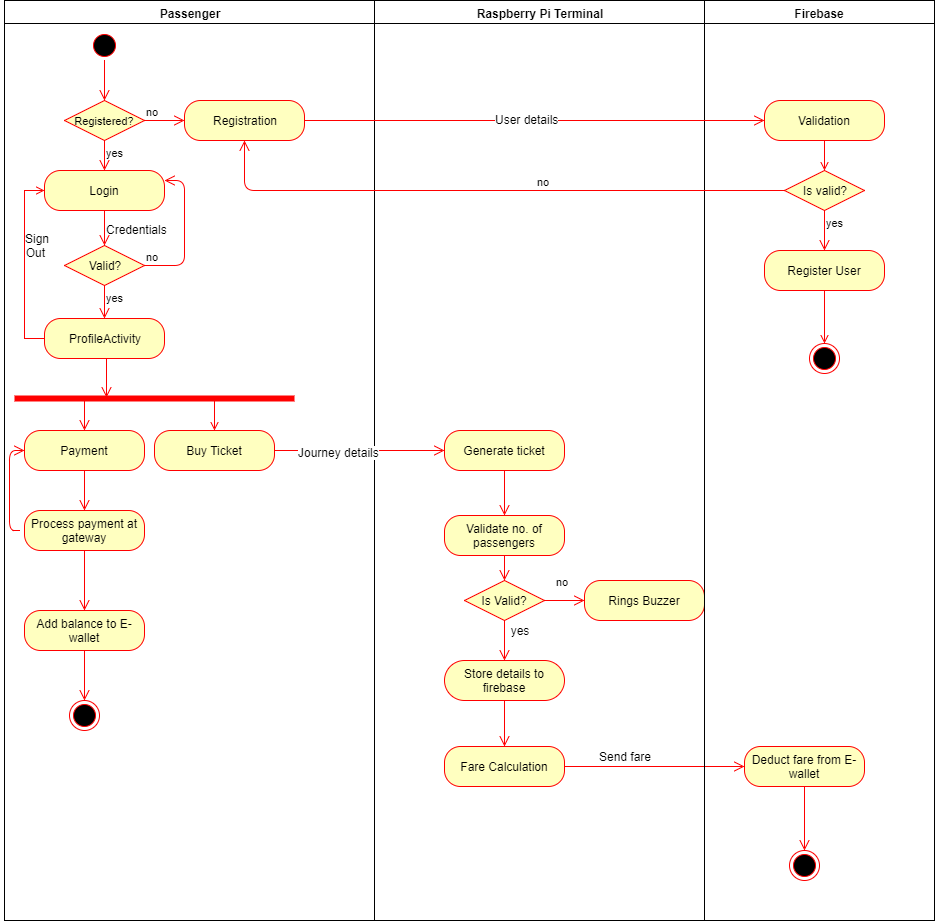

The diagram above was exported from draw.io. Its source (the exported page's mxGraphModel, read from the mxfile embedded in the PNG):
<mxGraphModel dx="2078" dy="383" grid="1" gridSize="10" guides="1" tooltips="1" connect="1" arrows="1" fold="1" page="1" pageScale="1" pageWidth="1169" pageHeight="826" background="#ffffff" math="0" shadow="0">
  <root>
    <mxCell id="0" />
    <mxCell id="1" parent="0" />
    <mxCell id="2" value="Passenger" style="swimlane;whiteSpace=wrap;startSize=23;" parent="1" vertex="1">
      <mxGeometry y="20" width="370" height="920" as="geometry" />
    </mxCell>
    <mxCell id="5" value="" style="ellipse;shape=startState;fillColor=#000000;strokeColor=#ff0000;" parent="2" vertex="1">
      <mxGeometry x="85" y="30" width="30" height="30" as="geometry" />
    </mxCell>
    <mxCell id="6" value="" style="edgeStyle=elbowEdgeStyle;elbow=horizontal;verticalAlign=bottom;endArrow=open;endSize=8;strokeColor=#FF0000;endFill=1;rounded=0;entryX=0.5;entryY=0;" parent="2" edge="1">
      <mxGeometry x="100" y="40" as="geometry">
        <mxPoint x="100" y="100" as="targetPoint" />
        <mxPoint x="100" y="60" as="sourcePoint" />
        <Array as="points">
          <mxPoint x="100" y="80" />
        </Array>
      </mxGeometry>
    </mxCell>
    <mxCell id="12" value="" style="edgeStyle=elbowEdgeStyle;elbow=horizontal;strokeColor=#FF0000;endArrow=open;endFill=1;rounded=0;exitX=0;exitY=0.5;entryX=0;entryY=0.5;" parent="2" source="84" edge="1" target="64">
      <mxGeometry width="100" height="100" relative="1" as="geometry">
        <mxPoint x="60" y="350" as="sourcePoint" />
        <mxPoint x="60" y="135" as="targetPoint" />
        <Array as="points">
          <mxPoint x="20" y="270" />
        </Array>
      </mxGeometry>
    </mxCell>
    <mxCell id="64" value="Login" style="rounded=1;whiteSpace=wrap;html=1;arcSize=40;fillColor=#ffffc0;strokeColor=#ff0000;" vertex="1" parent="2">
      <mxGeometry x="40" y="170" width="120" height="40" as="geometry" />
    </mxCell>
    <mxCell id="65" value="" style="edgeStyle=orthogonalEdgeStyle;html=1;verticalAlign=bottom;endArrow=open;endSize=8;strokeColor=#ff0000;entryX=0.5;entryY=0;" edge="1" source="64" parent="2" target="78">
      <mxGeometry relative="1" as="geometry">
        <mxPoint x="100" y="240" as="targetPoint" />
        <Array as="points" />
      </mxGeometry>
    </mxCell>
    <mxCell id="66" value="Credentials" style="text;html=1;resizable=0;points=[];autosize=1;align=left;verticalAlign=top;spacingTop=-4;" vertex="1" parent="2">
      <mxGeometry x="100" y="220" width="80" height="20" as="geometry" />
    </mxCell>
    <mxCell id="67" value="&lt;font style=&quot;font-size: 11px&quot;&gt;Registered?&lt;/font&gt;" style="rhombus;whiteSpace=wrap;html=1;fillColor=#ffffc0;strokeColor=#ff0000;" vertex="1" parent="2">
      <mxGeometry x="60" y="100" width="80" height="40" as="geometry" />
    </mxCell>
    <mxCell id="69" value="yes" style="edgeStyle=orthogonalEdgeStyle;html=1;align=left;verticalAlign=top;endArrow=open;endSize=8;strokeColor=#ff0000;entryX=0.5;entryY=0;" edge="1" source="67" parent="2" target="64">
      <mxGeometry x="-1" relative="1" as="geometry">
        <mxPoint x="70" y="200" as="targetPoint" />
        <Array as="points" />
      </mxGeometry>
    </mxCell>
    <mxCell id="70" value="Registration" style="rounded=1;whiteSpace=wrap;html=1;arcSize=40;fillColor=#ffffc0;strokeColor=#ff0000;" vertex="1" parent="2">
      <mxGeometry x="180" y="100" width="120" height="40" as="geometry" />
    </mxCell>
    <mxCell id="68" value="no" style="edgeStyle=orthogonalEdgeStyle;html=1;align=left;verticalAlign=bottom;endArrow=open;endSize=8;strokeColor=#ff0000;entryX=0;entryY=0.5;" edge="1" source="67" parent="2" target="70">
      <mxGeometry x="-1" relative="1" as="geometry">
        <mxPoint x="180" y="130" as="targetPoint" />
        <Array as="points" />
      </mxGeometry>
    </mxCell>
    <mxCell id="78" value="Valid?" style="rhombus;whiteSpace=wrap;html=1;fillColor=#ffffc0;strokeColor=#ff0000;" vertex="1" parent="2">
      <mxGeometry x="60" y="245" width="80" height="40" as="geometry" />
    </mxCell>
    <mxCell id="84" value="ProfileActivity" style="rounded=1;whiteSpace=wrap;html=1;arcSize=40;fillColor=#ffffc0;strokeColor=#ff0000;" vertex="1" parent="2">
      <mxGeometry x="40" y="318" width="120" height="40" as="geometry" />
    </mxCell>
    <mxCell id="79" value="no" style="edgeStyle=orthogonalEdgeStyle;html=1;align=left;verticalAlign=bottom;endArrow=open;endSize=8;strokeColor=#ff0000;entryX=1;entryY=0.25;exitX=1;exitY=0.5;" edge="1" source="78" parent="2" target="64">
      <mxGeometry x="-1" relative="1" as="geometry">
        <mxPoint x="180" y="280" as="targetPoint" />
        <Array as="points">
          <mxPoint x="180" y="265" />
          <mxPoint x="180" y="180" />
        </Array>
      </mxGeometry>
    </mxCell>
    <mxCell id="86" value="Sign Out&amp;nbsp;" style="text;html=1;strokeColor=none;fillColor=none;align=center;verticalAlign=middle;whiteSpace=wrap;rounded=0;" vertex="1" parent="2">
      <mxGeometry x="13" y="235" width="40" height="20" as="geometry" />
    </mxCell>
    <mxCell id="80" value="yes" style="edgeStyle=orthogonalEdgeStyle;html=1;align=left;verticalAlign=top;endArrow=open;endSize=8;strokeColor=#ff0000;entryX=0.5;entryY=0;" edge="1" source="78" parent="2" target="84">
      <mxGeometry x="-1" relative="1" as="geometry">
        <mxPoint x="110" y="320" as="targetPoint" />
        <Array as="points" />
      </mxGeometry>
    </mxCell>
    <mxCell id="93" value="" style="shape=line;html=1;strokeWidth=6;strokeColor=#ff0000;" vertex="1" parent="2">
      <mxGeometry x="10" y="393" width="280" height="10" as="geometry" />
    </mxCell>
    <mxCell id="85" value="" style="edgeStyle=orthogonalEdgeStyle;html=1;verticalAlign=bottom;endArrow=open;endSize=8;strokeColor=#ff0000;" edge="1" parent="2">
      <mxGeometry relative="1" as="geometry">
        <mxPoint x="102" y="397" as="targetPoint" />
        <mxPoint x="102" y="358" as="sourcePoint" />
        <Array as="points">
          <mxPoint x="102" y="376" />
          <mxPoint x="102" y="376" />
        </Array>
      </mxGeometry>
    </mxCell>
    <mxCell id="101" value="Process payment at gateway" style="rounded=1;whiteSpace=wrap;html=1;arcSize=40;fillColor=#ffffc0;strokeColor=#ff0000;" vertex="1" parent="2">
      <mxGeometry x="20" y="510" width="120" height="40" as="geometry" />
    </mxCell>
    <mxCell id="105" value="Buy Ticket" style="rounded=1;whiteSpace=wrap;html=1;arcSize=40;fillColor=#ffffc0;strokeColor=#ff0000;" vertex="1" parent="2">
      <mxGeometry x="150" y="430" width="120" height="40" as="geometry" />
    </mxCell>
    <mxCell id="107" value="" style="endArrow=open;strokeColor=#FF0000;endFill=1;rounded=0;" edge="1" parent="2">
      <mxGeometry relative="1" as="geometry">
        <mxPoint x="210" y="399" as="sourcePoint" />
        <mxPoint x="210" y="430" as="targetPoint" />
      </mxGeometry>
    </mxCell>
    <mxCell id="136" value="Add balance to E-wallet" style="rounded=1;whiteSpace=wrap;html=1;arcSize=40;fillColor=#ffffc0;strokeColor=#ff0000;" vertex="1" parent="2">
      <mxGeometry x="20" y="610" width="120" height="40" as="geometry" />
    </mxCell>
    <mxCell id="137" value="" style="edgeStyle=orthogonalEdgeStyle;html=1;verticalAlign=bottom;endArrow=open;endSize=8;strokeColor=#ff0000;exitX=0.5;exitY=1;entryX=0.5;entryY=0;" edge="1" source="101" parent="2" target="136">
      <mxGeometry relative="1" as="geometry">
        <mxPoint x="80" y="570" as="targetPoint" />
        <Array as="points">
          <mxPoint x="80" y="580" />
          <mxPoint x="80" y="580" />
        </Array>
      </mxGeometry>
    </mxCell>
    <mxCell id="140" value="" style="ellipse;html=1;shape=endState;fillColor=#000000;strokeColor=#ff0000;" vertex="1" parent="2">
      <mxGeometry x="65" y="700" width="30" height="30" as="geometry" />
    </mxCell>
    <mxCell id="141" value="" style="edgeStyle=orthogonalEdgeStyle;html=1;verticalAlign=bottom;endArrow=open;endSize=8;strokeColor=#ff0000;exitX=0.5;exitY=1;entryX=0.5;entryY=0;" edge="1" parent="2" source="136" target="140">
      <mxGeometry relative="1" as="geometry">
        <mxPoint x="90" y="620" as="targetPoint" />
        <mxPoint x="90" y="560" as="sourcePoint" />
        <Array as="points">
          <mxPoint x="80" y="700" />
          <mxPoint x="80" y="700" />
        </Array>
      </mxGeometry>
    </mxCell>
    <mxCell id="3" value="Raspberry Pi Terminal" style="swimlane;whiteSpace=wrap" parent="1" vertex="1">
      <mxGeometry x="370" y="20" width="330" height="920" as="geometry" />
    </mxCell>
    <mxCell id="108" value="Generate ticket" style="rounded=1;whiteSpace=wrap;html=1;arcSize=40;fillColor=#ffffc0;strokeColor=#ff0000;" vertex="1" parent="3">
      <mxGeometry x="70" y="430" width="120" height="40" as="geometry" />
    </mxCell>
    <mxCell id="109" value="" style="edgeStyle=orthogonalEdgeStyle;html=1;verticalAlign=bottom;endArrow=open;endSize=8;strokeColor=#ff0000;entryX=0.5;entryY=0;" edge="1" source="108" parent="3" target="111">
      <mxGeometry relative="1" as="geometry">
        <mxPoint x="130" y="520" as="targetPoint" />
        <Array as="points" />
      </mxGeometry>
    </mxCell>
    <mxCell id="111" value="Validate no. of passengers" style="rounded=1;whiteSpace=wrap;html=1;arcSize=40;fillColor=#ffffc0;strokeColor=#ff0000;" vertex="1" parent="3">
      <mxGeometry x="70" y="515" width="120" height="40" as="geometry" />
    </mxCell>
    <mxCell id="115" value="Is Valid?" style="rhombus;whiteSpace=wrap;html=1;fillColor=#ffffc0;strokeColor=#ff0000;" vertex="1" parent="3">
      <mxGeometry x="90" y="580" width="80" height="40" as="geometry" />
    </mxCell>
    <mxCell id="119" value="Store details to firebase" style="rounded=1;whiteSpace=wrap;html=1;arcSize=50;fillColor=#ffffc0;strokeColor=#ff0000;" vertex="1" parent="3">
      <mxGeometry x="70" y="660" width="120" height="40" as="geometry" />
    </mxCell>
    <mxCell id="116" value="no" style="edgeStyle=orthogonalEdgeStyle;html=1;align=left;verticalAlign=bottom;endArrow=open;endSize=8;strokeColor=#ff0000;" edge="1" source="115" parent="3" target="119">
      <mxGeometry x="-1" y="58" relative="1" as="geometry">
        <mxPoint x="220" y="590" as="targetPoint" />
        <mxPoint x="-8" y="-30" as="offset" />
      </mxGeometry>
    </mxCell>
    <mxCell id="118" value="Rings Buzzer" style="rounded=1;whiteSpace=wrap;html=1;arcSize=40;fillColor=#ffffc0;strokeColor=#ff0000;" vertex="1" parent="3">
      <mxGeometry x="210" y="580" width="120" height="40" as="geometry" />
    </mxCell>
    <mxCell id="121" value="" style="edgeStyle=orthogonalEdgeStyle;html=1;verticalAlign=bottom;endArrow=open;endSize=8;strokeColor=#ff0000;entryX=0;entryY=0.5;exitX=1;exitY=0.5;" edge="1" parent="3" source="115" target="118">
      <mxGeometry relative="1" as="geometry">
        <mxPoint x="140" y="525" as="targetPoint" />
        <mxPoint x="140" y="480" as="sourcePoint" />
        <Array as="points">
          <mxPoint x="180" y="600" />
          <mxPoint x="180" y="600" />
        </Array>
      </mxGeometry>
    </mxCell>
    <mxCell id="122" value="yes" style="text;html=1;strokeColor=none;fillColor=none;align=center;verticalAlign=middle;whiteSpace=wrap;rounded=0;" vertex="1" parent="3">
      <mxGeometry x="125" y="620" width="40" height="20" as="geometry" />
    </mxCell>
    <mxCell id="124" value="Fare Calculation" style="rounded=1;whiteSpace=wrap;html=1;arcSize=40;fillColor=#ffffc0;strokeColor=#ff0000;" vertex="1" parent="3">
      <mxGeometry x="70" y="746" width="120" height="40" as="geometry" />
    </mxCell>
    <mxCell id="125" value="" style="edgeStyle=orthogonalEdgeStyle;html=1;verticalAlign=bottom;endArrow=open;endSize=8;strokeColor=#ff0000;" edge="1" source="124" parent="3">
      <mxGeometry relative="1" as="geometry">
        <mxPoint x="370" y="766" as="targetPoint" />
      </mxGeometry>
    </mxCell>
    <mxCell id="131" value="" style="edgeStyle=orthogonalEdgeStyle;html=1;verticalAlign=bottom;endArrow=open;endSize=8;strokeColor=#ff0000;exitX=0.5;exitY=1;entryX=0.5;entryY=0;" edge="1" parent="3" source="119" target="124">
      <mxGeometry relative="1" as="geometry">
        <mxPoint x="150" y="740" as="targetPoint" />
        <mxPoint x="140" y="796" as="sourcePoint" />
        <Array as="points">
          <mxPoint x="130" y="730" />
          <mxPoint x="130" y="730" />
        </Array>
      </mxGeometry>
    </mxCell>
    <mxCell id="134" value="Send fare" style="text;html=1;strokeColor=none;fillColor=none;align=center;verticalAlign=middle;whiteSpace=wrap;rounded=0;" vertex="1" parent="3">
      <mxGeometry x="220" y="746" width="60" height="20" as="geometry" />
    </mxCell>
    <mxCell id="112" value="" style="edgeStyle=orthogonalEdgeStyle;html=1;verticalAlign=bottom;endArrow=open;endSize=8;strokeColor=#ff0000;entryX=0.5;entryY=0;" edge="1" source="111" parent="3" target="115">
      <mxGeometry relative="1" as="geometry">
        <mxPoint x="129.66666666666697" y="570.1666666666667" as="targetPoint" />
        <Array as="points" />
      </mxGeometry>
    </mxCell>
    <mxCell id="4" value="Firebase" style="swimlane;whiteSpace=wrap" parent="1" vertex="1">
      <mxGeometry x="700" y="20" width="230" height="920" as="geometry" />
    </mxCell>
    <mxCell id="38" value="" style="ellipse;shape=endState;fillColor=#000000;strokeColor=#ff0000" parent="4" vertex="1">
      <mxGeometry x="105" y="343" width="30" height="30" as="geometry" />
    </mxCell>
    <mxCell id="39" value="" style="endArrow=open;strokeColor=#FF0000;endFill=1;rounded=0;exitX=0.5;exitY=1;" parent="4" source="82" target="38" edge="1">
      <mxGeometry relative="1" as="geometry">
        <mxPoint x="145" y="455" as="sourcePoint" />
      </mxGeometry>
    </mxCell>
    <mxCell id="74" value="Is valid?" style="rhombus;whiteSpace=wrap;html=1;fillColor=#ffffc0;strokeColor=#ff0000;" vertex="1" parent="4">
      <mxGeometry x="80" y="170" width="80" height="40" as="geometry" />
    </mxCell>
    <mxCell id="82" value="Register User" style="rounded=1;whiteSpace=wrap;html=1;arcSize=40;fillColor=#ffffc0;strokeColor=#ff0000;" vertex="1" parent="4">
      <mxGeometry x="60" y="250" width="120" height="40" as="geometry" />
    </mxCell>
    <mxCell id="76" value="yes" style="edgeStyle=orthogonalEdgeStyle;html=1;align=left;verticalAlign=top;endArrow=open;endSize=8;strokeColor=#ff0000;entryX=0.5;entryY=0;" edge="1" source="74" parent="4" target="82">
      <mxGeometry x="-1" relative="1" as="geometry">
        <mxPoint x="20" y="250" as="targetPoint" />
        <Array as="points" />
      </mxGeometry>
    </mxCell>
    <mxCell id="142" value="Deduct fare from E-wallet" style="rounded=1;whiteSpace=wrap;html=1;arcSize=40;fillColor=#ffffc0;strokeColor=#ff0000;" vertex="1" parent="4">
      <mxGeometry x="40" y="746" width="120" height="40" as="geometry" />
    </mxCell>
    <mxCell id="143" value="" style="edgeStyle=orthogonalEdgeStyle;html=1;verticalAlign=bottom;endArrow=open;endSize=8;strokeColor=#ff0000;" edge="1" source="142" parent="4">
      <mxGeometry relative="1" as="geometry">
        <mxPoint x="100" y="850" as="targetPoint" />
      </mxGeometry>
    </mxCell>
    <mxCell id="146" value="" style="ellipse;html=1;shape=endState;fillColor=#000000;strokeColor=#ff0000;" vertex="1" parent="4">
      <mxGeometry x="85" y="850" width="30" height="30" as="geometry" />
    </mxCell>
    <mxCell id="50" style="edgeStyle=orthogonalEdgeStyle;rounded=0;html=1;jettySize=auto;orthogonalLoop=1;" edge="1" parent="1">
      <mxGeometry relative="1" as="geometry">
        <mxPoint x="135" y="110" as="targetPoint" />
        <mxPoint x="135" y="110" as="sourcePoint" />
      </mxGeometry>
    </mxCell>
    <mxCell id="73" value="Validation" style="rounded=1;whiteSpace=wrap;html=1;arcSize=40;fillColor=#ffffc0;strokeColor=#ff0000;" vertex="1" parent="1">
      <mxGeometry x="760" y="120" width="120" height="40" as="geometry" />
    </mxCell>
    <mxCell id="71" value="" style="edgeStyle=orthogonalEdgeStyle;html=1;verticalAlign=bottom;endArrow=open;endSize=8;strokeColor=#ff0000;exitX=1;exitY=0.5;" edge="1" source="70" parent="1" target="73">
      <mxGeometry relative="1" as="geometry">
        <mxPoint x="640" y="140" as="targetPoint" />
        <Array as="points">
          <mxPoint x="590" y="140" />
          <mxPoint x="590" y="140" />
        </Array>
      </mxGeometry>
    </mxCell>
    <mxCell id="72" value="User details" style="text;html=1;resizable=0;points=[];align=center;verticalAlign=middle;labelBackgroundColor=#ffffff;" vertex="1" connectable="0" parent="71">
      <mxGeometry x="0.8333" y="200" relative="1" as="geometry">
        <mxPoint x="-200" y="198" as="offset" />
      </mxGeometry>
    </mxCell>
    <mxCell id="75" value="no" style="edgeStyle=orthogonalEdgeStyle;html=1;align=left;verticalAlign=bottom;endArrow=open;endSize=8;strokeColor=#ff0000;entryX=0.5;entryY=1;exitX=0;exitY=0.5;" edge="1" source="74" parent="1" target="70">
      <mxGeometry x="-0.1556" relative="1" as="geometry">
        <mxPoint x="750" y="310" as="targetPoint" />
        <mxPoint x="650" y="210" as="sourcePoint" />
        <Array as="points">
          <mxPoint x="240" y="210" />
        </Array>
        <mxPoint as="offset" />
      </mxGeometry>
    </mxCell>
    <mxCell id="77" value="" style="endArrow=open;strokeColor=#FF0000;endFill=1;rounded=0;exitX=0.5;exitY=1;entryX=0.5;entryY=0;" edge="1" parent="1" source="73" target="74">
      <mxGeometry relative="1" as="geometry">
        <mxPoint x="405" y="180" as="sourcePoint" />
        <mxPoint x="405" y="240" as="targetPoint" />
      </mxGeometry>
    </mxCell>
    <mxCell id="94" value="" style="edgeStyle=orthogonalEdgeStyle;html=1;verticalAlign=bottom;endArrow=open;endSize=8;strokeColor=#ff0000;exitX=0.25;exitY=0.5;exitPerimeter=0;" edge="1" source="93" parent="1" target="95">
      <mxGeometry relative="1" as="geometry">
        <mxPoint x="70" y="470" as="targetPoint" />
        <Array as="points">
          <mxPoint x="70" y="470" />
          <mxPoint x="70" y="470" />
        </Array>
      </mxGeometry>
    </mxCell>
    <mxCell id="95" value="Payment" style="rounded=1;whiteSpace=wrap;html=1;arcSize=40;fillColor=#ffffc0;strokeColor=#ff0000;" vertex="1" parent="1">
      <mxGeometry x="20" y="450" width="120" height="40" as="geometry" />
    </mxCell>
    <mxCell id="100" value="" style="edgeStyle=orthogonalEdgeStyle;html=1;verticalAlign=bottom;endArrow=open;endSize=8;strokeColor=#ff0000;exitX=0.5;exitY=1;entryX=0.5;entryY=0;" edge="1" parent="1" source="95" target="101">
      <mxGeometry relative="1" as="geometry">
        <mxPoint x="70" y="530" as="targetPoint" />
        <mxPoint x="80" y="510" as="sourcePoint" />
        <Array as="points" />
      </mxGeometry>
    </mxCell>
    <mxCell id="102" value="" style="edgeStyle=orthogonalEdgeStyle;html=1;verticalAlign=bottom;endArrow=open;endSize=8;strokeColor=#ff0000;exitX=0;exitY=0.5;" edge="1" parent="1">
      <mxGeometry relative="1" as="geometry">
        <mxPoint x="20" y="470" as="targetPoint" />
        <mxPoint x="15.333333333333371" y="550" as="sourcePoint" />
        <Array as="points">
          <mxPoint x="5" y="550" />
          <mxPoint x="5" y="470" />
        </Array>
      </mxGeometry>
    </mxCell>
    <mxCell id="106" value="" style="edgeStyle=orthogonalEdgeStyle;html=1;verticalAlign=bottom;endArrow=open;endSize=8;strokeColor=#ff0000;exitX=1;exitY=0.5;entryX=0;entryY=0.5;" edge="1" source="105" parent="1" target="108">
      <mxGeometry relative="1" as="geometry">
        <mxPoint x="420" y="470" as="targetPoint" />
        <Array as="points" />
      </mxGeometry>
    </mxCell>
    <mxCell id="110" value="Journey details" style="text;html=1;resizable=0;points=[];align=center;verticalAlign=middle;labelBackgroundColor=#ffffff;" vertex="1" connectable="0" parent="106">
      <mxGeometry x="0.2" y="-38" relative="1" as="geometry">
        <mxPoint x="-38" y="-37" as="offset" />
      </mxGeometry>
    </mxCell>
  </root>
</mxGraphModel>